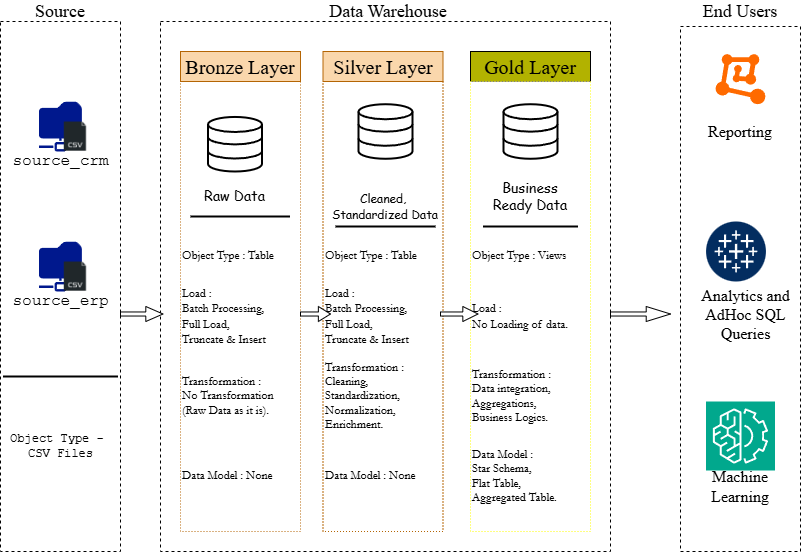

The diagram above was exported from draw.io. Its source (the exported page's mxGraphModel, read from the mxfile embedded in the PNG):
<mxGraphModel dx="1480" dy="799" grid="0" gridSize="10" guides="0" tooltips="1" connect="0" arrows="0" fold="1" page="1" pageScale="1" pageWidth="850" pageHeight="1100" background="#FFFFFF" math="0" shadow="0">
  <root>
    <mxCell id="0" />
    <mxCell id="1" parent="0" />
    <mxCell id="4_b5YBQIi9V8Ug_B6AE5-1" value="Source" style="rounded=0;whiteSpace=wrap;html=1;fontFamily=Times New Roman;fontSize=18;strokeColor=none;fillColor=none;movable=0;resizable=0;rotatable=0;deletable=0;editable=0;locked=1;connectable=0;" parent="1" vertex="1">
      <mxGeometry x="30" y="50" width="120" height="20" as="geometry" />
    </mxCell>
    <mxCell id="4_b5YBQIi9V8Ug_B6AE5-2" value="" style="rounded=0;whiteSpace=wrap;html=1;fillColor=none;dashed=1;strokeColor=light-dark(#000000,#EA6B66);movable=0;resizable=0;rotatable=0;deletable=0;editable=0;locked=1;connectable=0;" parent="1" vertex="1">
      <mxGeometry x="30" y="70" width="120" height="530" as="geometry" />
    </mxCell>
    <mxCell id="4_b5YBQIi9V8Ug_B6AE5-3" value="Data Warehouse" style="rounded=0;whiteSpace=wrap;html=1;fontFamily=Times New Roman;fontSize=18;strokeColor=none;fillColor=none;movable=0;resizable=0;rotatable=0;deletable=0;editable=0;locked=1;connectable=0;" parent="1" vertex="1">
      <mxGeometry x="357.5" y="50" width="120" height="20" as="geometry" />
    </mxCell>
    <mxCell id="4_b5YBQIi9V8Ug_B6AE5-4" value="" style="rounded=0;whiteSpace=wrap;html=1;fillColor=none;dashed=1;movable=0;resizable=0;rotatable=0;deletable=0;editable=0;locked=1;connectable=0;" parent="1" vertex="1">
      <mxGeometry x="190" y="70" width="450" height="530" as="geometry" />
    </mxCell>
    <mxCell id="4_b5YBQIi9V8Ug_B6AE5-5" value="End Users" style="rounded=0;whiteSpace=wrap;html=1;fontFamily=Times New Roman;fontSize=18;strokeColor=none;fillColor=none;movable=0;resizable=0;rotatable=0;deletable=0;editable=0;locked=1;connectable=0;" parent="1" vertex="1">
      <mxGeometry x="710" y="50" width="120" height="20" as="geometry" />
    </mxCell>
    <mxCell id="4_b5YBQIi9V8Ug_B6AE5-6" value="" style="rounded=0;whiteSpace=wrap;html=1;fillColor=none;dashed=1;strokeColor=light-dark(#000000,#00FFFF);movable=0;resizable=0;rotatable=0;deletable=0;editable=0;locked=1;connectable=0;" parent="1" vertex="1">
      <mxGeometry x="710" y="75" width="120" height="525" as="geometry" />
    </mxCell>
    <mxCell id="4_b5YBQIi9V8Ug_B6AE5-9" value="Bronze Layer" style="rounded=0;whiteSpace=wrap;html=1;fillColor=#fad7ac;fontFamily=Times New Roman;fontSize=20;strokeColor=#b46504;movable=0;resizable=0;rotatable=0;deletable=0;editable=0;locked=1;connectable=0;" parent="1" vertex="1">
      <mxGeometry x="210" y="100" width="120" height="30" as="geometry" />
    </mxCell>
    <mxCell id="4_b5YBQIi9V8Ug_B6AE5-10" value="" style="rounded=0;whiteSpace=wrap;html=1;fillColor=none;dashed=1;dashPattern=1 2;strokeColor=#b46504;movable=0;resizable=0;rotatable=0;deletable=0;editable=0;locked=1;connectable=0;" parent="1" vertex="1">
      <mxGeometry x="210" y="130" width="120" height="450" as="geometry" />
    </mxCell>
    <mxCell id="4_b5YBQIi9V8Ug_B6AE5-12" value="Silver Layer" style="rounded=0;whiteSpace=wrap;html=1;fillColor=light-dark(#FAD7AC,#66706F);fontFamily=Times New Roman;fontSize=20;strokeColor=light-dark(#B46504,#66706F);movable=0;resizable=0;rotatable=0;deletable=0;editable=0;locked=1;connectable=0;" parent="1" vertex="1">
      <mxGeometry x="352.5" y="100" width="120" height="30" as="geometry" />
    </mxCell>
    <mxCell id="4_b5YBQIi9V8Ug_B6AE5-13" value="" style="rounded=0;whiteSpace=wrap;html=1;fillColor=none;dashed=1;dashPattern=1 2;strokeColor=light-dark(#B46504,#66706F);movable=0;resizable=0;rotatable=0;deletable=0;editable=0;locked=1;connectable=0;" parent="1" vertex="1">
      <mxGeometry x="352.5" y="130" width="120" height="450" as="geometry" />
    </mxCell>
    <mxCell id="4_b5YBQIi9V8Ug_B6AE5-14" value="Gold&lt;span style=&quot;background-color: transparent; color: light-dark(rgb(0, 0, 0), rgb(255, 255, 255));&quot;&gt;&amp;nbsp;Layer&lt;/span&gt;" style="rounded=0;whiteSpace=wrap;html=1;fillColor=light-dark(#B2B200,#BEBE00);fontFamily=Times New Roman;fontSize=20;fillStyle=auto;movable=1;resizable=1;rotatable=1;deletable=1;editable=1;locked=0;connectable=1;gradientColor=none;strokeColor=light-dark(#000000,#FFFF00);" parent="1" vertex="1">
      <mxGeometry x="500" y="100" width="120" height="30" as="geometry" />
    </mxCell>
    <mxCell id="4_b5YBQIi9V8Ug_B6AE5-15" value="" style="rounded=0;whiteSpace=wrap;html=1;fillColor=default;dashed=1;dashPattern=1 2;strokeColor=light-dark(#FFFF00,#FFFF00);movable=1;resizable=1;rotatable=1;deletable=1;editable=1;locked=0;connectable=1;" parent="1" vertex="1">
      <mxGeometry x="500" y="130" width="120" height="450" as="geometry" />
    </mxCell>
    <mxCell id="4_b5YBQIi9V8Ug_B6AE5-17" value="" style="sketch=0;aspect=fixed;pointerEvents=1;shadow=0;dashed=0;html=1;strokeColor=none;labelPosition=center;verticalLabelPosition=bottom;verticalAlign=top;align=center;fillColor=#00188D;shape=mxgraph.mscae.enterprise.shared_folder;movable=0;resizable=0;rotatable=0;deletable=0;editable=0;locked=1;connectable=0;" parent="1" vertex="1">
      <mxGeometry x="68.5" y="150" width="43" height="50" as="geometry" />
    </mxCell>
    <mxCell id="4_b5YBQIi9V8Ug_B6AE5-18" value="" style="shape=image;html=1;verticalAlign=top;verticalLabelPosition=bottom;labelBackgroundColor=#ffffff;imageAspect=0;aspect=fixed;image=https://cdn2.iconfinder.com/data/icons/simple-files/128/CSV.png;movable=0;resizable=0;rotatable=0;deletable=0;editable=0;locked=1;connectable=0;" parent="1" vertex="1">
      <mxGeometry x="90" y="170" width="30" height="30" as="geometry" />
    </mxCell>
    <mxCell id="4_b5YBQIi9V8Ug_B6AE5-21" value="source_crm" style="rounded=0;whiteSpace=wrap;html=1;fillColor=none;gradientColor=none;strokeColor=none;fontSize=16;fontFamily=Courier New;movable=0;resizable=0;rotatable=0;deletable=0;editable=0;locked=1;connectable=0;" parent="1" vertex="1">
      <mxGeometry x="52.5" y="200" width="75" height="20" as="geometry" />
    </mxCell>
    <mxCell id="4_b5YBQIi9V8Ug_B6AE5-25" value="" style="sketch=0;aspect=fixed;pointerEvents=1;shadow=0;dashed=0;html=1;strokeColor=none;labelPosition=center;verticalLabelPosition=bottom;verticalAlign=top;align=center;fillColor=#00188D;shape=mxgraph.mscae.enterprise.shared_folder;movable=0;resizable=0;rotatable=0;deletable=0;editable=0;locked=1;connectable=0;" parent="1" vertex="1">
      <mxGeometry x="68.5" y="290" width="43" height="50" as="geometry" />
    </mxCell>
    <mxCell id="4_b5YBQIi9V8Ug_B6AE5-26" value="" style="shape=image;html=1;verticalAlign=top;verticalLabelPosition=bottom;labelBackgroundColor=#ffffff;imageAspect=0;aspect=fixed;image=https://cdn2.iconfinder.com/data/icons/simple-files/128/CSV.png;movable=0;resizable=0;rotatable=0;deletable=0;editable=0;locked=1;connectable=0;" parent="1" vertex="1">
      <mxGeometry x="90" y="310" width="30" height="30" as="geometry" />
    </mxCell>
    <mxCell id="4_b5YBQIi9V8Ug_B6AE5-27" value="source_erp" style="rounded=0;whiteSpace=wrap;html=1;fillColor=none;gradientColor=none;strokeColor=none;fontSize=16;fontFamily=Courier New;movable=0;resizable=0;rotatable=0;deletable=0;editable=0;locked=1;connectable=0;" parent="1" vertex="1">
      <mxGeometry x="52.5" y="340" width="75" height="20" as="geometry" />
    </mxCell>
    <mxCell id="4_b5YBQIi9V8Ug_B6AE5-30" value="Object Type -&amp;nbsp;&lt;div&gt;CSV Files&lt;/div&gt;" style="text;html=1;align=center;verticalAlign=middle;rounded=0;fontSize=12;fontFamily=Courier New;movable=0;resizable=0;rotatable=0;deletable=0;editable=0;locked=1;connectable=0;" parent="1" vertex="1">
      <mxGeometry x="40" y="480" width="100" height="30" as="geometry" />
    </mxCell>
    <mxCell id="4_b5YBQIi9V8Ug_B6AE5-33" value="&lt;font style=&quot;font-size: 14px;&quot; face=&quot;Comic Sans MS&quot;&gt;Raw Data&lt;/font&gt;" style="text;html=1;align=center;verticalAlign=middle;whiteSpace=wrap;rounded=0;movable=0;resizable=0;rotatable=0;deletable=0;editable=0;locked=1;connectable=0;" parent="1" vertex="1">
      <mxGeometry x="232" y="230" width="65" height="30" as="geometry" />
    </mxCell>
    <mxCell id="4_b5YBQIi9V8Ug_B6AE5-38" value="" style="endArrow=none;html=1;rounded=0;movable=0;resizable=0;rotatable=0;deletable=0;editable=0;locked=1;connectable=0;" parent="1" source="4_b5YBQIi9V8Ug_B6AE5-10" edge="1">
      <mxGeometry width="50" height="50" relative="1" as="geometry">
        <mxPoint x="280" y="290" as="sourcePoint" />
        <mxPoint x="210" y="280" as="targetPoint" />
        <Array as="points" />
      </mxGeometry>
    </mxCell>
    <mxCell id="4_b5YBQIi9V8Ug_B6AE5-43" value="&lt;font&gt;&lt;font style=&quot;&quot; face=&quot;Comic Sans MS&quot;&gt;Cleaned,&amp;nbsp; Standardiz&lt;/font&gt;&lt;span style=&quot;font-family: &amp;quot;Comic Sans MS&amp;quot;; background-color: transparent; color: light-dark(rgb(0, 0, 0), rgb(255, 255, 255));&quot;&gt;ed Data&lt;/span&gt;&lt;/font&gt;" style="text;html=1;align=center;verticalAlign=middle;whiteSpace=wrap;rounded=0;movable=0;resizable=0;rotatable=0;deletable=0;editable=0;locked=1;connectable=0;" parent="1" vertex="1">
      <mxGeometry x="360" y="240" width="110" height="30" as="geometry" />
    </mxCell>
    <mxCell id="4_b5YBQIi9V8Ug_B6AE5-44" value="" style="endArrow=none;html=1;rounded=0;movable=0;resizable=0;rotatable=0;deletable=0;editable=0;locked=1;connectable=0;" parent="1" edge="1">
      <mxGeometry width="50" height="50" relative="1" as="geometry">
        <mxPoint x="357.5" y="280" as="sourcePoint" />
        <mxPoint x="357.5" y="280" as="targetPoint" />
        <Array as="points" />
      </mxGeometry>
    </mxCell>
    <mxCell id="4_b5YBQIi9V8Ug_B6AE5-46" value="&lt;font style=&quot;font-size: 14px;&quot; face=&quot;Comic Sans MS&quot;&gt;Business Ready Data&lt;/font&gt;" style="text;html=1;align=center;verticalAlign=middle;whiteSpace=wrap;rounded=0;movable=0;resizable=0;rotatable=0;deletable=0;editable=0;locked=1;connectable=0;" parent="1" vertex="1">
      <mxGeometry x="510" y="230" width="100" height="30" as="geometry" />
    </mxCell>
    <mxCell id="4_b5YBQIi9V8Ug_B6AE5-47" value="" style="endArrow=none;html=1;rounded=0;movable=0;resizable=0;rotatable=0;deletable=0;editable=0;locked=1;connectable=0;" parent="1" edge="1">
      <mxGeometry width="50" height="50" relative="1" as="geometry">
        <mxPoint x="500" y="280" as="sourcePoint" />
        <mxPoint x="500" y="280" as="targetPoint" />
        <Array as="points" />
      </mxGeometry>
    </mxCell>
    <mxCell id="4_b5YBQIi9V8Ug_B6AE5-49" value="" style="html=1;verticalLabelPosition=bottom;align=center;labelBackgroundColor=#ffffff;verticalAlign=top;strokeWidth=2;strokeColor=light-dark(#000000,#FFFFFF);shadow=0;dashed=0;shape=mxgraph.ios7.icons.data;movable=0;resizable=0;rotatable=0;deletable=0;editable=0;locked=1;connectable=0;" parent="1" vertex="1">
      <mxGeometry x="388" y="152.72" width="54" height="54.55" as="geometry" />
    </mxCell>
    <mxCell id="4_b5YBQIi9V8Ug_B6AE5-50" value="" style="html=1;verticalLabelPosition=bottom;align=center;labelBackgroundColor=#ffffff;verticalAlign=top;strokeWidth=2;strokeColor=light-dark(#000000,#FFFF00);shadow=0;dashed=0;shape=mxgraph.ios7.icons.data;movable=0;resizable=0;rotatable=0;deletable=0;editable=0;locked=1;connectable=0;" parent="1" vertex="1">
      <mxGeometry x="533" y="152.72" width="54" height="54.55" as="geometry" />
    </mxCell>
    <mxCell id="4_b5YBQIi9V8Ug_B6AE5-54" value="" style="html=1;verticalLabelPosition=bottom;align=center;labelBackgroundColor=#ffffff;verticalAlign=top;strokeWidth=2;strokeColor=light-dark(#000000,#929200);shadow=0;dashed=0;shape=mxgraph.ios7.icons.data;movable=0;resizable=0;rotatable=0;deletable=0;editable=0;locked=1;connectable=0;" parent="1" vertex="1">
      <mxGeometry x="237.5" y="165.45" width="54" height="54.55" as="geometry" />
    </mxCell>
    <mxCell id="mChXT92tF6vn_zUBGeAp-5" value="" style="line;strokeWidth=2;html=1;movable=0;resizable=0;rotatable=0;deletable=0;editable=0;locked=1;connectable=0;" parent="1" vertex="1">
      <mxGeometry x="220" y="260" width="99.5" height="10" as="geometry" />
    </mxCell>
    <mxCell id="mChXT92tF6vn_zUBGeAp-6" value="" style="line;strokeWidth=2;html=1;movable=0;resizable=0;rotatable=0;deletable=0;editable=0;locked=1;connectable=0;" parent="1" vertex="1">
      <mxGeometry x="365" y="270" width="100" height="10" as="geometry" />
    </mxCell>
    <mxCell id="mChXT92tF6vn_zUBGeAp-7" value="" style="line;strokeWidth=2;html=1;movable=0;resizable=0;rotatable=0;deletable=0;editable=0;locked=1;connectable=0;" parent="1" vertex="1">
      <mxGeometry x="512.5" y="270" width="95" height="10" as="geometry" />
    </mxCell>
    <mxCell id="mChXT92tF6vn_zUBGeAp-9" value="" style="line;strokeWidth=2;html=1;movable=0;resizable=0;rotatable=0;deletable=0;editable=0;locked=1;connectable=0;" parent="1" vertex="1">
      <mxGeometry x="32.5" y="420" width="115" height="10" as="geometry" />
    </mxCell>
    <mxCell id="mChXT92tF6vn_zUBGeAp-10" value="&lt;font face=&quot;Garamond&quot;&gt;Object Type :&amp;nbsp;&lt;span style=&quot;background-color: transparent; color: light-dark(rgb(0, 0, 0), rgb(255, 255, 255));&quot;&gt;Table&lt;/span&gt;&lt;/font&gt;" style="text;html=1;align=left;verticalAlign=middle;rounded=0;fontSize=12;fontFamily=Courier New;movable=0;resizable=0;rotatable=0;deletable=0;editable=0;locked=1;connectable=0;" parent="1" vertex="1">
      <mxGeometry x="210" y="290" width="100" height="30" as="geometry" />
    </mxCell>
    <mxCell id="mChXT92tF6vn_zUBGeAp-11" value="&lt;font face=&quot;Garamond&quot;&gt;Load :&lt;/font&gt;&lt;div&gt;&lt;span style=&quot;background-color: transparent; color: light-dark(rgb(0, 0, 0), rgb(255, 255, 255));&quot;&gt;&lt;font face=&quot;Garamond&quot;&gt;Batch Processing,&lt;/font&gt;&lt;/span&gt;&lt;div&gt;&lt;font face=&quot;Garamond&quot;&gt;Full Load,&lt;/font&gt;&lt;/div&gt;&lt;div&gt;&lt;font face=&quot;Garamond&quot;&gt;Truncate &amp;amp; Insert&lt;/font&gt;&lt;/div&gt;&lt;/div&gt;" style="text;html=1;align=left;verticalAlign=middle;rounded=0;movable=0;resizable=0;rotatable=0;deletable=0;editable=0;locked=1;connectable=0;" parent="1" vertex="1">
      <mxGeometry x="210" y="350" width="60" height="30" as="geometry" />
    </mxCell>
    <mxCell id="mChXT92tF6vn_zUBGeAp-12" value="&lt;font face=&quot;Garamond&quot;&gt;Transformation :&lt;/font&gt;&lt;div&gt;&lt;font face=&quot;Garamond&quot;&gt;No Transformation&lt;/font&gt;&lt;/div&gt;&lt;div&gt;&lt;font face=&quot;Garamond&quot;&gt;(Raw Data as it is).&lt;/font&gt;&lt;/div&gt;" style="text;html=1;align=left;verticalAlign=middle;rounded=0;fontFamily=Courier New;movable=0;resizable=0;rotatable=0;deletable=0;editable=0;locked=1;connectable=0;" parent="1" vertex="1">
      <mxGeometry x="210" y="430" width="60" height="30" as="geometry" />
    </mxCell>
    <mxCell id="mChXT92tF6vn_zUBGeAp-13" value="&lt;font face=&quot;Garamond&quot;&gt;Data Model :&amp;nbsp;&lt;/font&gt;&lt;span style=&quot;font-family: Garamond; background-color: transparent; color: light-dark(rgb(0, 0, 0), rgb(255, 255, 255));&quot;&gt;None&lt;/span&gt;" style="text;html=1;align=left;verticalAlign=middle;rounded=0;fontFamily=Courier New;movable=0;resizable=0;rotatable=0;deletable=0;editable=0;locked=1;connectable=0;" parent="1" vertex="1">
      <mxGeometry x="210" y="510" width="60" height="30" as="geometry" />
    </mxCell>
    <mxCell id="mChXT92tF6vn_zUBGeAp-16" value="&lt;font face=&quot;Garamond&quot;&gt;Object Type :&amp;nbsp;&lt;span style=&quot;background-color: transparent; color: light-dark(rgb(0, 0, 0), rgb(255, 255, 255));&quot;&gt;Table&lt;/span&gt;&lt;/font&gt;" style="text;html=1;align=left;verticalAlign=middle;rounded=0;fontSize=12;fontFamily=Courier New;movable=0;resizable=0;rotatable=0;deletable=0;editable=0;locked=1;connectable=0;" parent="1" vertex="1">
      <mxGeometry x="352.5" y="290" width="100" height="30" as="geometry" />
    </mxCell>
    <mxCell id="mChXT92tF6vn_zUBGeAp-17" value="&lt;font face=&quot;Garamond&quot;&gt;Load :&lt;/font&gt;&lt;div&gt;&lt;span style=&quot;background-color: transparent; color: light-dark(rgb(0, 0, 0), rgb(255, 255, 255));&quot;&gt;&lt;font face=&quot;Garamond&quot;&gt;Batch Processing,&lt;/font&gt;&lt;/span&gt;&lt;div&gt;&lt;font face=&quot;Garamond&quot;&gt;Full Load,&lt;/font&gt;&lt;/div&gt;&lt;div&gt;&lt;font face=&quot;Garamond&quot;&gt;Truncate &amp;amp; Insert&lt;/font&gt;&lt;/div&gt;&lt;/div&gt;" style="text;html=1;align=left;verticalAlign=middle;rounded=0;movable=0;resizable=0;rotatable=0;deletable=0;editable=0;locked=1;connectable=0;" parent="1" vertex="1">
      <mxGeometry x="352.5" y="350" width="60" height="30" as="geometry" />
    </mxCell>
    <mxCell id="mChXT92tF6vn_zUBGeAp-18" value="&lt;font face=&quot;Garamond&quot;&gt;Transformation :&lt;/font&gt;&lt;div&gt;&lt;font face=&quot;Garamond&quot;&gt;Cleaning,&lt;/font&gt;&lt;/div&gt;&lt;div&gt;&lt;font face=&quot;Garamond&quot;&gt;Standardization,&lt;/font&gt;&lt;/div&gt;&lt;div&gt;&lt;font face=&quot;Garamond&quot;&gt;Normalization,&lt;/font&gt;&lt;/div&gt;&lt;div&gt;&lt;span style=&quot;font-family: Garamond; background-color: transparent; color: light-dark(rgb(0, 0, 0), rgb(255, 255, 255));&quot;&gt;Enrichment.&lt;/span&gt;&lt;/div&gt;" style="text;html=1;align=left;verticalAlign=middle;rounded=0;fontFamily=Courier New;movable=0;resizable=0;rotatable=0;deletable=0;editable=0;locked=1;connectable=0;" parent="1" vertex="1">
      <mxGeometry x="352.5" y="430" width="60" height="30" as="geometry" />
    </mxCell>
    <mxCell id="mChXT92tF6vn_zUBGeAp-19" value="&lt;font face=&quot;Garamond&quot;&gt;Data Model :&amp;nbsp;&lt;/font&gt;&lt;span style=&quot;font-family: Garamond; background-color: transparent; color: light-dark(rgb(0, 0, 0), rgb(255, 255, 255));&quot;&gt;None&lt;/span&gt;" style="text;html=1;align=left;verticalAlign=middle;rounded=0;fontFamily=Courier New;movable=0;resizable=0;rotatable=0;deletable=0;editable=0;locked=1;connectable=0;" parent="1" vertex="1">
      <mxGeometry x="352.5" y="510" width="60" height="30" as="geometry" />
    </mxCell>
    <mxCell id="mChXT92tF6vn_zUBGeAp-20" value="&lt;font face=&quot;Garamond&quot;&gt;Object Type :&amp;nbsp;&lt;span style=&quot;background-color: transparent; color: light-dark(rgb(0, 0, 0), rgb(255, 255, 255));&quot;&gt;Views&lt;/span&gt;&lt;/font&gt;" style="text;html=1;align=left;verticalAlign=middle;rounded=0;fontSize=12;fontFamily=Courier New;movable=0;resizable=0;rotatable=0;deletable=0;editable=0;locked=1;connectable=0;" parent="1" vertex="1">
      <mxGeometry x="500" y="290" width="100" height="30" as="geometry" />
    </mxCell>
    <mxCell id="mChXT92tF6vn_zUBGeAp-21" value="&lt;font face=&quot;Garamond&quot;&gt;Load :&lt;/font&gt;&lt;div&gt;&lt;font face=&quot;Garamond&quot;&gt;No Loading of data.&lt;/font&gt;&lt;/div&gt;" style="text;html=1;align=left;verticalAlign=middle;rounded=0;movable=0;resizable=0;rotatable=0;deletable=0;editable=0;locked=1;connectable=0;" parent="1" vertex="1">
      <mxGeometry x="500" y="350" width="60" height="30" as="geometry" />
    </mxCell>
    <mxCell id="mChXT92tF6vn_zUBGeAp-22" value="&lt;font face=&quot;Garamond&quot;&gt;Transformation :&lt;/font&gt;&lt;div&gt;&lt;font face=&quot;Garamond&quot;&gt;Data integration,&lt;/font&gt;&lt;/div&gt;&lt;div&gt;&lt;font face=&quot;Garamond&quot;&gt;Aggregations,&lt;/font&gt;&lt;/div&gt;&lt;div&gt;&lt;font face=&quot;Garamond&quot;&gt;Business Logics.&lt;/font&gt;&lt;/div&gt;" style="text;html=1;align=left;verticalAlign=middle;rounded=0;fontFamily=Courier New;movable=0;resizable=0;rotatable=0;deletable=0;editable=0;locked=1;connectable=0;" parent="1" vertex="1">
      <mxGeometry x="500" y="430" width="60" height="30" as="geometry" />
    </mxCell>
    <mxCell id="mChXT92tF6vn_zUBGeAp-23" value="&lt;font face=&quot;Garamond&quot;&gt;Data Model :&lt;/font&gt;&lt;div&gt;&lt;font face=&quot;Garamond&quot;&gt;Star Schema,&lt;/font&gt;&lt;/div&gt;&lt;div&gt;&lt;font face=&quot;Garamond&quot;&gt;Flat Table,&lt;/font&gt;&lt;/div&gt;&lt;div&gt;&lt;font face=&quot;Garamond&quot;&gt;Aggregated Table.&lt;/font&gt;&lt;/div&gt;" style="text;html=1;align=left;verticalAlign=middle;rounded=0;fontFamily=Courier New;movable=0;resizable=0;rotatable=0;deletable=0;editable=0;locked=1;connectable=0;" parent="1" vertex="1">
      <mxGeometry x="500" y="510" width="60" height="30" as="geometry" />
    </mxCell>
    <mxCell id="mChXT92tF6vn_zUBGeAp-27" value="" style="shape=singleArrow;whiteSpace=wrap;html=1;arrowWidth=0.2702195485432943;arrowSize=0.4048072366153493;movable=0;resizable=0;rotatable=0;deletable=0;editable=0;locked=1;connectable=0;" parent="1" vertex="1">
      <mxGeometry x="150" y="355" width="42.5" height="15" as="geometry" />
    </mxCell>
    <mxCell id="mChXT92tF6vn_zUBGeAp-31" value="" style="shape=singleArrow;whiteSpace=wrap;html=1;arrowWidth=0.2702195485432943;arrowSize=0.4048072366153493;movable=0;resizable=0;rotatable=0;deletable=0;editable=0;locked=1;connectable=0;" parent="1" vertex="1">
      <mxGeometry x="330" y="355" width="30" height="15" as="geometry" />
    </mxCell>
    <mxCell id="mChXT92tF6vn_zUBGeAp-32" value="" style="shape=singleArrow;whiteSpace=wrap;html=1;arrowWidth=0.2702195485432943;arrowSize=0.4048072366153493;movable=0;resizable=0;rotatable=0;deletable=0;editable=0;locked=1;connectable=0;" parent="1" vertex="1">
      <mxGeometry x="470" y="355" width="37.5" height="15" as="geometry" />
    </mxCell>
    <mxCell id="mChXT92tF6vn_zUBGeAp-33" value="" style="shape=singleArrow;whiteSpace=wrap;html=1;arrowWidth=0.2702195485432943;arrowSize=0.4048072366153493;movable=0;resizable=0;rotatable=0;deletable=0;editable=0;locked=1;connectable=0;" parent="1" vertex="1">
      <mxGeometry x="640" y="355" width="60" height="15" as="geometry" />
    </mxCell>
    <mxCell id="mChXT92tF6vn_zUBGeAp-34" value="" style="verticalLabelPosition=bottom;aspect=fixed;html=1;shape=mxgraph.salesforce.analytics2;movable=0;resizable=0;rotatable=0;deletable=0;editable=0;locked=1;connectable=0;" parent="1" vertex="1">
      <mxGeometry x="735.5" y="270" width="60" height="60" as="geometry" />
    </mxCell>
    <mxCell id="mChXT92tF6vn_zUBGeAp-35" value="" style="points=[];aspect=fixed;html=1;align=center;shadow=0;dashed=0;fillColor=#FF6A00;strokeColor=none;shape=mxgraph.alibaba_cloud.machine_learning;movable=0;resizable=0;rotatable=0;deletable=0;editable=0;locked=1;connectable=0;" parent="1" vertex="1">
      <mxGeometry x="745.1" y="102.61999999999998" width="49.8" height="50.099999999999994" as="geometry" />
    </mxCell>
    <mxCell id="mChXT92tF6vn_zUBGeAp-36" value="" style="sketch=0;points=[[0,0,0],[0.25,0,0],[0.5,0,0],[0.75,0,0],[1,0,0],[0,1,0],[0.25,1,0],[0.5,1,0],[0.75,1,0],[1,1,0],[0,0.25,0],[0,0.5,0],[0,0.75,0],[1,0.25,0],[1,0.5,0],[1,0.75,0]];outlineConnect=0;fontColor=#232F3E;fillColor=#01A88D;strokeColor=#ffffff;dashed=0;verticalLabelPosition=bottom;verticalAlign=top;align=center;html=1;fontSize=12;fontStyle=0;aspect=fixed;shape=mxgraph.aws4.resourceIcon;resIcon=mxgraph.aws4.machine_learning;movable=0;resizable=0;rotatable=0;deletable=0;editable=0;locked=1;connectable=0;" parent="1" vertex="1">
      <mxGeometry x="735.5" y="450" width="69" height="69" as="geometry" />
    </mxCell>
    <mxCell id="mChXT92tF6vn_zUBGeAp-39" value="&lt;font style=&quot;font-size: 16px;&quot; face=&quot;Times New Roman&quot;&gt;Reporting&lt;/font&gt;" style="text;html=1;align=center;verticalAlign=middle;whiteSpace=wrap;rounded=0;movable=0;resizable=0;rotatable=0;deletable=0;editable=0;locked=1;connectable=0;" parent="1" vertex="1">
      <mxGeometry x="740" y="165.45" width="60" height="30" as="geometry" />
    </mxCell>
    <mxCell id="mChXT92tF6vn_zUBGeAp-40" value="&lt;font style=&quot;font-size: 16px;&quot; face=&quot;Times New Roman&quot;&gt;Analytics and&lt;/font&gt;&lt;div&gt;&lt;span style=&quot;font-size: 16px; font-family: &amp;quot;Times New Roman&amp;quot;; background-color: transparent; color: light-dark(rgb(0, 0, 0), rgb(255, 255, 255));&quot;&gt;AdHoc SQL&lt;/span&gt;&lt;div&gt;&lt;span style=&quot;font-size: 16px; font-family: &amp;quot;Times New Roman&amp;quot;; background-color: transparent; color: light-dark(rgb(0, 0, 0), rgb(255, 255, 255));&quot;&gt;Queries&lt;/span&gt;&lt;/div&gt;&lt;/div&gt;" style="text;html=1;align=center;verticalAlign=middle;rounded=0;movable=0;resizable=0;rotatable=0;deletable=0;editable=0;locked=1;connectable=0;" parent="1" vertex="1">
      <mxGeometry x="744.5" y="347.5" width="60" height="30" as="geometry" />
    </mxCell>
    <mxCell id="mChXT92tF6vn_zUBGeAp-41" value="&lt;font style=&quot;font-size: 16px;&quot; face=&quot;Times New Roman&quot;&gt;Machine Learning&lt;/font&gt;" style="text;html=1;align=center;verticalAlign=middle;whiteSpace=wrap;rounded=0;movable=0;resizable=0;rotatable=0;deletable=0;editable=0;locked=1;connectable=0;" parent="1" vertex="1">
      <mxGeometry x="740" y="520" width="60" height="30" as="geometry" />
    </mxCell>
  </root>
</mxGraphModel>